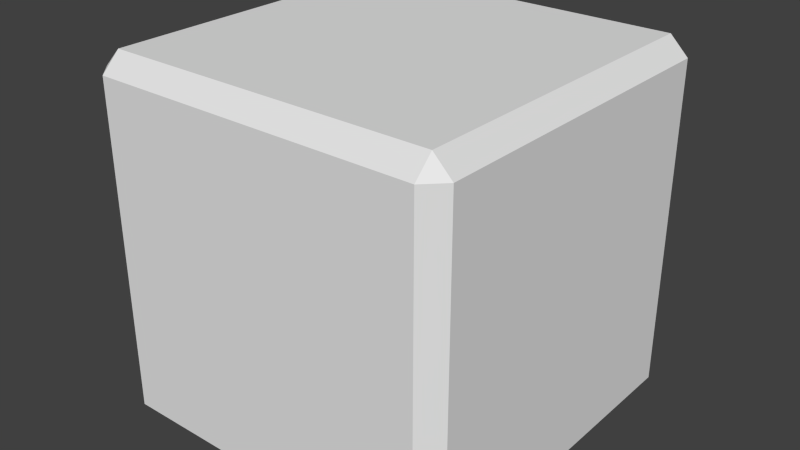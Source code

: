 # Source: Cube.blend  (saved by Blender 2.72.0; exported with 4.5.12 LTS)
import bpy
from mathutils import Matrix  # noqa: F401  (used for matrix-valued properties, if any)

bpy.ops.wm.read_factory_settings(use_empty=True)
scene = bpy.context.scene
scene.name = 'Scene'

# ---- collections
col_collection_1 = bpy.data.collections.new('Collection 1'); scene.collection.children.link(col_collection_1)

# ---- materials (node trees are filled in below, after node groups)
mat_block = bpy.data.materials.new('Block')
mat_block.alpha_threshold = 0.0
mat_block.use_transparent_shadow = False
mat_block.roughness = 0.5

# ---- material node trees

# ---- world
world_world = bpy.data.worlds.new('World'); scene.world = world_world
world_world.color = (0.05088, 0.05088, 0.05088)
world_world.use_sun_shadow = False
world_world.sun_shadow_jitter_overblur = 0.0
world_world.cycles.sampling_method = 'MANUAL'
world_world.cycles.sample_map_resolution = 256

# ---- meshes
me_cube_001 = bpy.data.meshes.new('Cube.001')
me_cube_001.from_pydata([(0.45, -0.45, -0.5), (0.5, -0.45, -0.45), (0.5, -0.45, 0.45), (0.45, -0.45, 0.5), (-0.45, -0.45, 0.5), (-0.5, -0.45, 0.45), (-0.5, -0.45, -0.45), (-0.45, -0.45, -0.5), (0.5, 0.45, -0.45), (0.45, 0.45, -0.5), (0.45, 0.5, -0.45), (0.5, 0.45, 0.45), (0.45, 0.5, 0.45), (0.45, 0.45, 0.5), (-0.45, 0.45, 0.5), (-0.45, 0.5, 0.45), (-0.5, 0.45, 0.45), (-0.5, 0.45, -0.45), (-0.45, 0.5, -0.45), (-0.45, 0.45, -0.5)], [], [(16, 17, 6, 5), (18, 15, 12, 10), (13, 14, 4, 3), (19, 9, 0, 7), (8, 9, 10), (11, 12, 13), (14, 15, 16), (17, 18, 19), (0, 9, 8, 1), (10, 12, 11, 8), (13, 3, 2, 11), (12, 15, 14, 13), (16, 5, 4, 14), (15, 18, 17, 16), (19, 7, 6, 17), (18, 10, 9, 19), (8, 11, 2, 1)])
me_cube_001.materials.append(mat_block)
me_cube_001.use_remesh_preserve_volume = False
me_cube_001.use_remesh_preserve_attributes = False
me_cube_001.use_mirror_vertex_groups = False
me_cube_001.update()

# ---- objects
ob_cube = bpy.data.objects.new('Cube', me_cube_001)

# ---- transforms, parenting, visibility, modifiers, constraints
ob_cube.location = (0.0, 0.0, 0.0)
ob_cube.rotation_euler = (1.571, -0.0, -3.142)
ob_cube.lineart.crease_threshold = 0.0

# ---- collection membership
col_collection_1.objects.link(ob_cube)

# ---- scene / render settings (as saved in the file)
scene.frame_start = 1; scene.frame_end = 250; scene.frame_set(3)
scene.render.engine = 'BLENDER_EEVEE_NEXT'
scene.render.resolution_percentage = 50
scene.render.dither_intensity = 0.0
scene.cycles.use_denoising = False
scene.cycles.samples = 10
scene.cycles.sampling_pattern = 'TABULATED_SOBOL'
scene.cycles.light_sampling_threshold = 0.0
scene.cycles.use_adaptive_sampling = False
scene.cycles.use_light_tree = False
scene.cycles.blur_glossy = 0.0
scene.cycles.pixel_filter_type = 'GAUSSIAN'
scene.cycles.sample_clamp_indirect = 0.0
scene.view_settings.view_transform = 'Standard'
bpy.context.view_layer.update()

# ---- added for rendering (the .blend has no active camera and no usable light): camera, sun
cam_auto = bpy.data.cameras.new('AutoCamera')
cam_auto.lens = 50.0
cam_auto.sensor_width = 36.0
cam_auto.clip_end = 1000.0
ob_auto_camera = bpy.data.objects.new('AutoCamera', cam_auto)
scene.collection.objects.link(ob_auto_camera)
ob_auto_camera.location = (1.5763, -1.89156, 1.28604)
ob_auto_camera.rotation_euler = (1.09748, -7.21219e-08, 0.694738)
scene.camera = ob_auto_camera
light_auto_sun = bpy.data.lights.new('AutoSun', 'SUN')
light_auto_sun.energy = 3.0
light_auto_sun.angle = 0.0523599
ob_auto_sun = bpy.data.objects.new('AutoSun', light_auto_sun)
scene.collection.objects.link(ob_auto_sun)
ob_auto_sun.rotation_euler = (0.872665, 0.174533, 0.523599)
bpy.context.view_layer.update()
